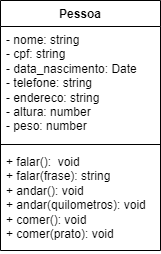

The diagram above was exported from draw.io. Its source (the exported page's mxGraphModel, read from the mxfile embedded in the PNG):
<mxGraphModel dx="794" dy="1625" grid="1" gridSize="10" guides="1" tooltips="1" connect="1" arrows="1" fold="1" page="1" pageScale="1" pageWidth="827" pageHeight="1169" math="0" shadow="0">
  <root>
    <mxCell id="0" />
    <mxCell id="1" parent="0" />
    <mxCell id="OUa25p7FleG6um5IkHE_-5" value="Pessoa" style="swimlane;fontStyle=1;align=center;verticalAlign=top;childLayout=stackLayout;horizontal=1;startSize=26;horizontalStack=0;resizeParent=1;resizeParentMax=0;resizeLast=0;collapsible=1;marginBottom=0;whiteSpace=wrap;html=1;" vertex="1" parent="1">
      <mxGeometry x="190" y="-360" width="160" height="250" as="geometry" />
    </mxCell>
    <mxCell id="OUa25p7FleG6um5IkHE_-6" value="- nome: string&lt;br&gt;- cpf: string&lt;br&gt;- data_nascimento: Date&lt;br&gt;- telefone: string&lt;br&gt;- endereco: string&lt;br&gt;- altura: number&lt;br&gt;- peso: number" style="text;strokeColor=none;fillColor=none;align=left;verticalAlign=top;spacingLeft=4;spacingRight=4;overflow=hidden;rotatable=0;points=[[0,0.5],[1,0.5]];portConstraint=eastwest;whiteSpace=wrap;html=1;" vertex="1" parent="OUa25p7FleG6um5IkHE_-5">
      <mxGeometry y="26" width="160" height="114" as="geometry" />
    </mxCell>
    <mxCell id="OUa25p7FleG6um5IkHE_-7" value="" style="line;strokeWidth=1;fillColor=none;align=left;verticalAlign=middle;spacingTop=-1;spacingLeft=3;spacingRight=3;rotatable=0;labelPosition=right;points=[];portConstraint=eastwest;strokeColor=inherit;" vertex="1" parent="OUa25p7FleG6um5IkHE_-5">
      <mxGeometry y="140" width="160" height="8" as="geometry" />
    </mxCell>
    <mxCell id="OUa25p7FleG6um5IkHE_-8" value="+ falar():&amp;nbsp; void&lt;br&gt;+ falar(frase): string&lt;br&gt;+ andar(): void&lt;br&gt;+ andar(quilometros): void&lt;br&gt;+ comer(): void&lt;br&gt;+ comer(prato): void" style="text;strokeColor=none;fillColor=none;align=left;verticalAlign=top;spacingLeft=4;spacingRight=4;overflow=hidden;rotatable=0;points=[[0,0.5],[1,0.5]];portConstraint=eastwest;whiteSpace=wrap;html=1;" vertex="1" parent="OUa25p7FleG6um5IkHE_-5">
      <mxGeometry y="148" width="160" height="102" as="geometry" />
    </mxCell>
  </root>
</mxGraphModel>